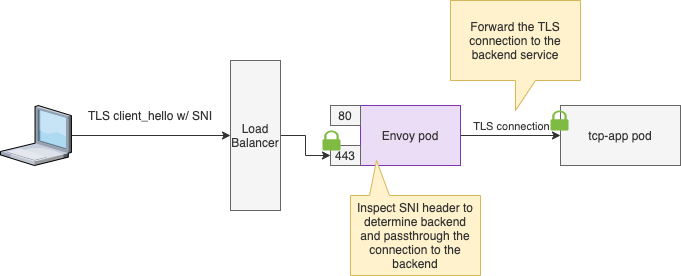

The diagram above was exported from draw.io. Its source (the exported page's mxGraphModel, read from the mxfile embedded in the PNG):
<mxGraphModel dx="1708" dy="617" grid="1" gridSize="10" guides="1" tooltips="1" connect="1" arrows="1" fold="1" page="1" pageScale="1" pageWidth="850" pageHeight="1100" background="#ffffff" math="0" shadow="0">
  <root>
    <mxCell id="0" />
    <mxCell id="1" parent="0" />
    <mxCell id="15" style="edgeStyle=orthogonalEdgeStyle;rounded=0;orthogonalLoop=1;jettySize=auto;html=1;exitX=1;exitY=0.5;exitDx=0;exitDy=0;entryX=0;entryY=0.5;entryDx=0;entryDy=0;strokeColor=#333333;" parent="1" source="2" target="17" edge="1">
      <mxGeometry relative="1" as="geometry" />
    </mxCell>
    <mxCell id="2" value="Load Balancer" style="rounded=0;whiteSpace=wrap;html=1;align=center;fillColor=#f5f5f5;strokeColor=#666666;fontColor=#333333;" parent="1" vertex="1">
      <mxGeometry x="220" y="210" width="50" height="150" as="geometry" />
    </mxCell>
    <mxCell id="11" value="" style="edgeStyle=orthogonalEdgeStyle;rounded=0;orthogonalLoop=1;jettySize=auto;html=1;entryX=0;entryY=0.5;entryDx=0;entryDy=0;strokeColor=#333333;" parent="1" source="3" target="2" edge="1">
      <mxGeometry relative="1" as="geometry">
        <mxPoint x="135.5" y="390" as="targetPoint" />
      </mxGeometry>
    </mxCell>
    <mxCell id="3" value="" style="verticalLabelPosition=bottom;aspect=fixed;html=1;verticalAlign=top;strokeColor=none;align=center;outlineConnect=0;shape=mxgraph.citrix.laptop_1;" parent="1" vertex="1">
      <mxGeometry x="-10" y="255" width="70.91" height="60" as="geometry" />
    </mxCell>
    <mxCell id="14" style="edgeStyle=orthogonalEdgeStyle;rounded=0;orthogonalLoop=1;jettySize=auto;html=1;exitX=1;exitY=0.5;exitDx=0;exitDy=0;strokeColor=#333333;" parent="1" source="5" target="13" edge="1">
      <mxGeometry relative="1" as="geometry" />
    </mxCell>
    <mxCell id="20" value="TLS connection" style="edgeLabel;html=1;align=center;verticalAlign=middle;resizable=0;points=[];labelBackgroundColor=none;fontColor=#333333;" parent="14" vertex="1" connectable="0">
      <mxGeometry x="-0.181" y="-1" relative="1" as="geometry">
        <mxPoint x="9" y="-11" as="offset" />
      </mxGeometry>
    </mxCell>
    <mxCell id="5" value="Envoy pod" style="rounded=0;whiteSpace=wrap;html=1;align=center;fillColor=#EBDDF5;strokeColor=#7F35B2;fontColor=#333333;" parent="1" vertex="1">
      <mxGeometry x="350" y="255" width="100" height="60" as="geometry" />
    </mxCell>
    <mxCell id="12" value="&lt;font color=&quot;#333333&quot;&gt;TLS client_hello w/ SNI&lt;/font&gt;" style="text;html=1;strokeColor=none;fillColor=none;align=center;verticalAlign=middle;whiteSpace=wrap;rounded=0;" parent="1" vertex="1">
      <mxGeometry x="70" y="255" width="140" height="20" as="geometry" />
    </mxCell>
    <mxCell id="13" value="tcp-app pod" style="rounded=0;whiteSpace=wrap;html=1;align=center;fillColor=#f5f5f5;strokeColor=#666666;fontColor=#333333;" parent="1" vertex="1">
      <mxGeometry x="550" y="255" width="120" height="60" as="geometry" />
    </mxCell>
    <mxCell id="16" value="80" style="rounded=0;whiteSpace=wrap;html=1;align=center;fillColor=#f5f5f5;strokeColor=#666666;fontColor=#333333;" parent="1" vertex="1">
      <mxGeometry x="320" y="255" width="30" height="20" as="geometry" />
    </mxCell>
    <mxCell id="17" value="443" style="rounded=0;whiteSpace=wrap;html=1;align=center;fillColor=#f5f5f5;strokeColor=#666666;fontColor=#333333;" parent="1" vertex="1">
      <mxGeometry x="320" y="295" width="30" height="20" as="geometry" />
    </mxCell>
    <mxCell id="18" value="&lt;font color=&quot;#333333&quot;&gt;&lt;br&gt;&lt;/font&gt;" style="shape=callout;whiteSpace=wrap;html=1;perimeter=calloutPerimeter;fillColor=#fff2cc;strokeColor=#d6b656;align=center;position2=0.8;size=35;position=0.7;base=20;rotation=-180;" parent="1" vertex="1">
      <mxGeometry x="340" y="310" width="130" height="115" as="geometry" />
    </mxCell>
    <mxCell id="19" value="" style="pointerEvents=1;shadow=0;dashed=0;html=1;strokeColor=none;labelPosition=center;verticalLabelPosition=bottom;verticalAlign=top;outlineConnect=0;align=center;shape=mxgraph.office.security.lock_protected;fillColor=#7FBA42;" parent="1" vertex="1">
      <mxGeometry x="312" y="280" width="18" height="20" as="geometry" />
    </mxCell>
    <mxCell id="21" value="Inspect SNI header to determine backend and passthrough the connection to the backend" style="text;html=1;strokeColor=none;fillColor=none;align=center;verticalAlign=middle;whiteSpace=wrap;rounded=0;labelBackgroundColor=none;fontColor=#333333;" parent="1" vertex="1">
      <mxGeometry x="345" y="355" width="120" height="60" as="geometry" />
    </mxCell>
    <mxCell id="22" value="&lt;font color=&quot;#333333&quot;&gt;Forward the TLS connection to the backend service&lt;/font&gt;" style="shape=callout;whiteSpace=wrap;html=1;perimeter=calloutPerimeter;labelBackgroundColor=none;fillColor=#fff2cc;strokeColor=#d6b656;" parent="1" vertex="1">
      <mxGeometry x="440" y="150" width="130" height="110" as="geometry" />
    </mxCell>
    <mxCell id="23" value="" style="pointerEvents=1;shadow=0;dashed=0;html=1;strokeColor=none;labelPosition=center;verticalLabelPosition=bottom;verticalAlign=top;outlineConnect=0;align=center;shape=mxgraph.office.security.lock_protected;fillColor=#7FBA42;" vertex="1" parent="1">
      <mxGeometry x="540" y="260" width="18" height="20" as="geometry" />
    </mxCell>
  </root>
</mxGraphModel>